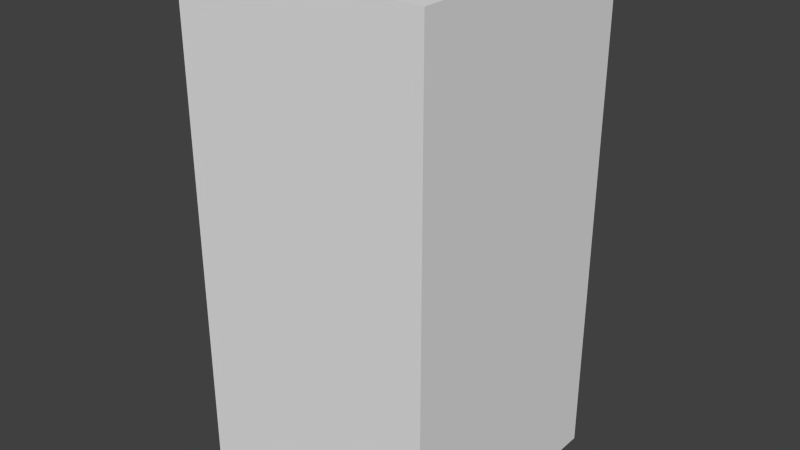 # Source: brownBlankFour.blend  (saved by Blender 2.68.0; exported with 4.5.12 LTS)
import bpy
from mathutils import Matrix  # noqa: F401  (used for matrix-valued properties, if any)

bpy.ops.wm.read_factory_settings(use_empty=True)
scene = bpy.context.scene
scene.name = 'Scene'

# ---- collections
col_collection_1 = bpy.data.collections.new('Collection 1'); scene.collection.children.link(col_collection_1)

# ---- world
world_world = bpy.data.worlds.new('World'); scene.world = world_world
world_world.color = (0.05088, 0.05088, 0.05088)
world_world.use_sun_shadow = False
world_world.sun_shadow_jitter_overblur = 0.0
world_world.cycles.sampling_method = 'MANUAL'
world_world.cycles.sample_map_resolution = 256

# ---- meshes
me_brownblankfour = bpy.data.meshes.new('brownBlankFour')
me_brownblankfour.from_pydata([(-0.5, -0.5, -1.0), (-0.5, 0.5, -1.0), (0.5, 0.5, -1.0), (0.5, -0.5, -1.0), (-0.5, -0.5, 1.0), (-0.5, 0.5, 1.0), (0.5, 0.5, 1.0), (0.5, -0.5, 1.0)], [], [(4, 5, 1, 0), (5, 6, 2, 1), (6, 7, 3, 2), (7, 4, 0, 3), (0, 1, 2, 3), (7, 6, 5, 4)])
me_brownblankfour.use_remesh_preserve_volume = False
me_brownblankfour.use_remesh_preserve_attributes = False
me_brownblankfour.use_mirror_vertex_groups = False
me_brownblankfour.update()

# ---- objects
ob_brownblankfour = bpy.data.objects.new('brownBlankFour', me_brownblankfour)

# ---- transforms, parenting, visibility, modifiers, constraints
ob_brownblankfour.location = (0.0, 0.0, 0.0)
ob_brownblankfour.lineart.crease_threshold = 0.0

# ---- collection membership
col_collection_1.objects.link(ob_brownblankfour)

# ---- scene / render settings (as saved in the file)
scene.frame_start = 1; scene.frame_end = 250; scene.frame_set(1)
scene.render.engine = 'BLENDER_EEVEE_NEXT'
scene.render.image_settings.color_mode = 'RGB'
scene.render.image_settings.compression = 90
scene.render.resolution_percentage = 50
scene.render.dither_intensity = 0.0
scene.cycles.use_denoising = False
scene.cycles.samples = 10
scene.cycles.sampling_pattern = 'TABULATED_SOBOL'
scene.cycles.light_sampling_threshold = 0.0
scene.cycles.use_adaptive_sampling = False
scene.cycles.use_light_tree = False
scene.cycles.blur_glossy = 0.0
scene.cycles.volume_bounces = 1
scene.cycles.pixel_filter_type = 'GAUSSIAN'
scene.cycles.sample_clamp_indirect = 0.0
scene.view_settings.view_transform = 'Standard'
bpy.context.view_layer.update()

# ---- added for rendering (the .blend has no active camera and no usable light): camera, sun
cam_auto = bpy.data.cameras.new('AutoCamera')
cam_auto.lens = 50.0
cam_auto.sensor_width = 36.0
cam_auto.clip_end = 1000.0
ob_auto_camera = bpy.data.objects.new('AutoCamera', cam_auto)
scene.collection.objects.link(ob_auto_camera)
ob_auto_camera.location = (2.26633, -2.71959, 1.81306)
ob_auto_camera.rotation_euler = (1.09748, -7.21219e-08, 0.694738)
scene.camera = ob_auto_camera
light_auto_sun = bpy.data.lights.new('AutoSun', 'SUN')
light_auto_sun.energy = 3.0
light_auto_sun.angle = 0.0523599
ob_auto_sun = bpy.data.objects.new('AutoSun', light_auto_sun)
scene.collection.objects.link(ob_auto_sun)
ob_auto_sun.rotation_euler = (0.872665, 0.174533, 0.523599)
bpy.context.view_layer.update()
